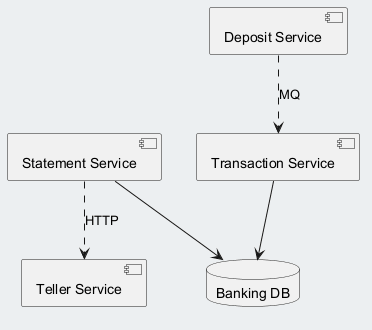

The diagram above was rendered by PlantUML. Its source (embedded in the PNG):
@startuml
skinparam backgroundColor #ECEFF1
skinparam classBackgroundColor #FFFFFF
skinparam classBorderColor #455A64
component "Statement Service" as C_StatementService
component "Transaction Service" as C_TransactionService
component "Teller Service" as C_TellerService
component "Deposit Service" as C_DepositService
database "Banking DB" as DB_banking
C_StatementService --> DB_banking
C_TransactionService --> DB_banking
C_StatementService ..> C_TellerService : HTTP
C_DepositService ..> C_TransactionService : MQ
@enduml